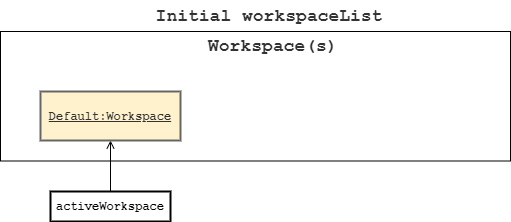

The diagram above was exported from draw.io. Its source (the exported page's mxGraphModel, read from the mxfile embedded in the PNG):
<mxGraphModel dx="1422" dy="705" grid="1" gridSize="10" guides="1" tooltips="1" connect="1" arrows="1" fold="1" page="1" pageScale="1" pageWidth="850" pageHeight="1100" math="0" shadow="0">
  <root>
    <mxCell id="0" />
    <mxCell id="1" parent="0" />
    <mxCell id="2" value="Initial workspaceList" style="group;spacingLeft=8;align=center;spacing=0;strokeColor=none;whiteSpace=wrap;fontSize=18;fontColor=#333333;strokeOpacity=100;fillOpacity=0;rounded=1;absoluteArcSize=1;arcSize=7.199999999999999;fillColor=#ffffff;strokeWidth=2;verticalAlign=middle;html=1;fontFamily=Courier New;fontStyle=1" vertex="1" zOrder="34" parent="1">
      <mxGeometry x="275" y="20" width="300" height="30" as="geometry" />
    </mxCell>
    <mxCell id="3" value="Workspace(s)" style="group;spacingLeft=8;align=left;spacing=0;strokeColor=none;whiteSpace=wrap;fontSize=18;fontColor=#333333;strokeOpacity=100;fillOpacity=0;rounded=1;absoluteArcSize=1;arcSize=7.199999999999999;fillColor=#ffffff;strokeWidth=2;verticalAlign=middle;html=1;fontFamily=Courier New;fontStyle=1" vertex="1" zOrder="34" parent="1">
      <mxGeometry x="360" y="50" width="150" height="30" as="geometry" />
    </mxCell>
    <mxCell id="4" style="edgeStyle=orthogonalEdgeStyle;rounded=0;orthogonalLoop=1;jettySize=auto;html=1;entryX=0.5;entryY=1;entryDx=0;entryDy=0;endArrow=open;endFill=0;" edge="1" source="5" target="6" parent="1">
      <mxGeometry relative="1" as="geometry" />
    </mxCell>
    <mxCell id="5" value="activeWorkspace" style="html=1;whiteSpace=wrap;whiteSpace=wrap;fontSize=12;fontStyle=1;whiteSpace=wrap;spacing=0;strokeOpacity=100;fillOpacity=100;strokeWidth=2;fontFamily=Courier New;" vertex="1" zOrder="124" parent="1">
      <mxGeometry x="210" y="210" width="120" height="30" as="geometry" />
    </mxCell>
    <mxCell id="6" value="&lt;u&gt;Default:Workspace&lt;/u&gt;" style="html=1;whiteSpace=wrap;whiteSpace=wrap;fontSize=12;fontStyle=1;whiteSpace=wrap;spacing=0;strokeColor=#666666;strokeOpacity=100;fillOpacity=100;strokeWidth=2;fontFamily=Courier New;fontColor=#333333;fillColor=#FFF2CC;" vertex="1" zOrder="124" parent="1">
      <mxGeometry x="200" y="110" width="140" height="49" as="geometry" />
    </mxCell>
    <mxCell id="7" value="" style="verticalLabelPosition=bottom;verticalAlign=top;html=1;shape=mxgraph.basic.rect;fillColor2=none;strokeWidth=1;size=20;indent=5;fontFamily=Courier New;fontSize=12;fillColor=none;" vertex="1" parent="1">
      <mxGeometry x="160" y="50" width="510" height="129.5" as="geometry" />
    </mxCell>
  </root>
</mxGraphModel>